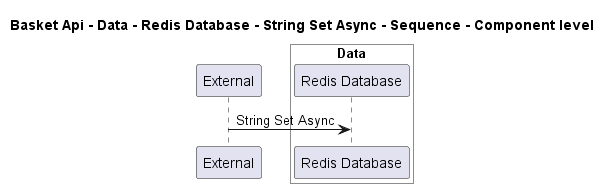

The diagram above was rendered by PlantUML. Its source (embedded in the PNG):
@startuml
!pragma layout smetana

title Basket Api - Data - Redis Database - String Set Async - Sequence - Component level

participant "External" as C4InterFlow.SoftwareSystems.ExternalSystem

box "Basket Api" #White
    
box "Data" #White
    participant "Redis Database" as dotnet.eShop.Architecture.SoftwareSystems.BasketApi.Containers.Data.Components.RedisDatabase
end box

end box


C4InterFlow.SoftwareSystems.ExternalSystem -> dotnet.eShop.Architecture.SoftwareSystems.BasketApi.Containers.Data.Components.RedisDatabase : String Set Async


@enduml